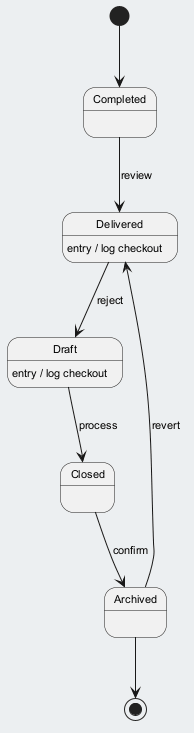

The diagram above was rendered by PlantUML. Its source (embedded in the PNG):
@startuml
skinparam backgroundColor #ECEFF1
skinparam classBackgroundColor #FFFFFF
skinparam classBorderColor #455A64
skinparam defaultFontSize 11
[*] --> Completed
Completed --> Delivered : review
Delivered --> Draft : reject
Delivered : entry / log checkout
Draft --> Closed : process
Draft : entry / log checkout
Closed --> Archived : confirm
Archived --> Delivered : revert
Archived --> [*]
@enduml